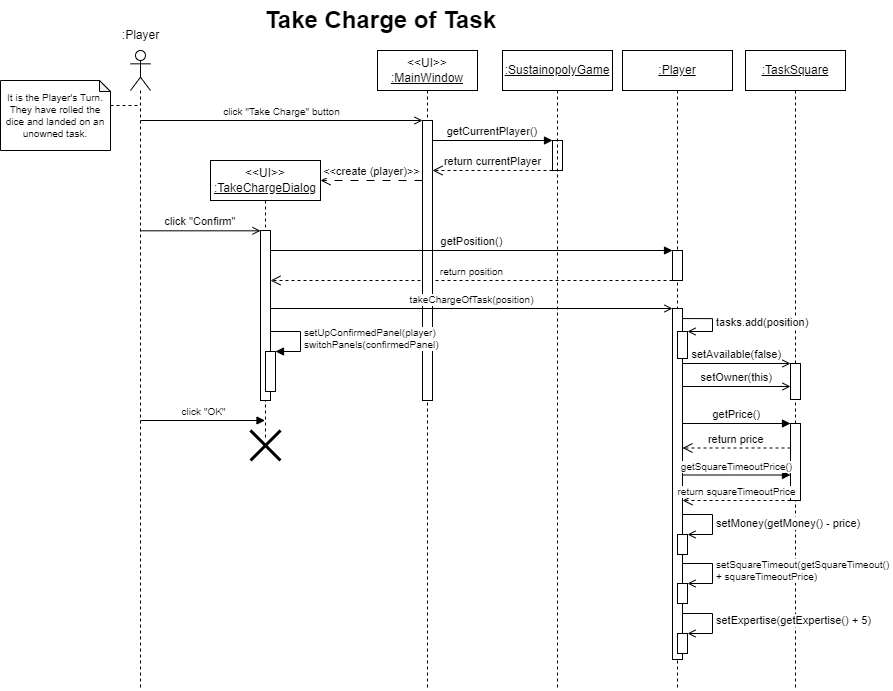

The diagram above was exported from draw.io. Its source (the exported page's mxGraphModel, read from the mxfile embedded in the PNG):
<mxGraphModel dx="1114" dy="720" grid="1" gridSize="10" guides="1" tooltips="1" connect="1" arrows="1" fold="1" page="1" pageScale="1" pageWidth="827" pageHeight="1169" math="0" shadow="0">
  <root>
    <mxCell id="0" />
    <mxCell id="1" parent="0" />
    <mxCell id="wRSAVxSurG9suz_LMson-44" value="&lt;u&gt;:TaskSquare&lt;/u&gt;" style="shape=umlLifeline;perimeter=lifelinePerimeter;whiteSpace=wrap;html=1;container=1;collapsible=0;recursiveResize=0;outlineConnect=0;" parent="1" vertex="1">
      <mxGeometry x="755" y="80" width="100" height="640" as="geometry" />
    </mxCell>
    <mxCell id="wRSAVxSurG9suz_LMson-24" value="" style="points=[];perimeter=orthogonalPerimeter;rounded=0;shadow=0;strokeWidth=1;" parent="wRSAVxSurG9suz_LMson-44" vertex="1">
      <mxGeometry x="45" y="313" width="10" height="36" as="geometry" />
    </mxCell>
    <mxCell id="wRSAVxSurG9suz_LMson-23" value="" style="points=[];perimeter=orthogonalPerimeter;rounded=0;shadow=0;strokeWidth=1;" parent="wRSAVxSurG9suz_LMson-44" vertex="1">
      <mxGeometry x="45" y="373" width="10" height="77" as="geometry" />
    </mxCell>
    <mxCell id="wRSAVxSurG9suz_LMson-45" value="&lt;u&gt;:Player&lt;/u&gt;" style="shape=umlLifeline;perimeter=lifelinePerimeter;whiteSpace=wrap;html=1;container=1;collapsible=0;recursiveResize=0;outlineConnect=0;" parent="1" vertex="1">
      <mxGeometry x="632" y="80" width="110" height="640" as="geometry" />
    </mxCell>
    <mxCell id="wRSAVxSurG9suz_LMson-1" value="" style="points=[];perimeter=orthogonalPerimeter;rounded=0;shadow=0;strokeWidth=1;" parent="wRSAVxSurG9suz_LMson-45" vertex="1">
      <mxGeometry x="50" y="258" width="10" height="351" as="geometry" />
    </mxCell>
    <mxCell id="wRSAVxSurG9suz_LMson-9" value="setAvailable(false)" style="verticalAlign=bottom;startArrow=none;endArrow=open;startSize=8;shadow=0;strokeWidth=1;startFill=0;fontSize=11;labelBackgroundColor=none;endFill=0;" parent="wRSAVxSurG9suz_LMson-45" target="wRSAVxSurG9suz_LMson-24" edge="1">
      <mxGeometry relative="1" as="geometry">
        <mxPoint x="60" y="313" as="sourcePoint" />
        <mxPoint x="195" y="313" as="targetPoint" />
      </mxGeometry>
    </mxCell>
    <mxCell id="wRSAVxSurG9suz_LMson-58" value="" style="html=1;points=[];perimeter=orthogonalPerimeter;" parent="wRSAVxSurG9suz_LMson-45" vertex="1">
      <mxGeometry x="55" y="281" width="10" height="27" as="geometry" />
    </mxCell>
    <mxCell id="wRSAVxSurG9suz_LMson-59" value="tasks.add(position)" style="edgeStyle=orthogonalEdgeStyle;html=1;align=left;spacingLeft=2;endArrow=open;rounded=0;entryX=1;entryY=0;endFill=0;" parent="wRSAVxSurG9suz_LMson-45" target="wRSAVxSurG9suz_LMson-58" edge="1">
      <mxGeometry relative="1" as="geometry">
        <mxPoint x="60" y="268.0526315789475" as="sourcePoint" />
        <Array as="points">
          <mxPoint x="90" y="268" />
          <mxPoint x="90" y="281" />
        </Array>
      </mxGeometry>
    </mxCell>
    <mxCell id="wRSAVxSurG9suz_LMson-64" value="" style="html=1;points=[];perimeter=orthogonalPerimeter;" parent="wRSAVxSurG9suz_LMson-45" vertex="1">
      <mxGeometry x="55" y="484" width="10" height="20" as="geometry" />
    </mxCell>
    <mxCell id="wRSAVxSurG9suz_LMson-65" value="setMoney(getMoney() - price)" style="edgeStyle=orthogonalEdgeStyle;html=1;align=left;spacingLeft=2;endArrow=open;rounded=0;entryX=1;entryY=0;endFill=0;" parent="wRSAVxSurG9suz_LMson-45" target="wRSAVxSurG9suz_LMson-64" edge="1">
      <mxGeometry x="0.0133" relative="1" as="geometry">
        <mxPoint x="60" y="464" as="sourcePoint" />
        <Array as="points">
          <mxPoint x="90" y="464" />
        </Array>
        <mxPoint as="offset" />
      </mxGeometry>
    </mxCell>
    <mxCell id="wRSAVxSurG9suz_LMson-66" value="" style="html=1;points=[];perimeter=orthogonalPerimeter;" parent="wRSAVxSurG9suz_LMson-45" vertex="1">
      <mxGeometry x="55" y="583" width="10" height="20" as="geometry" />
    </mxCell>
    <mxCell id="wRSAVxSurG9suz_LMson-67" value="setExpertise(getExpertise() + 5)" style="edgeStyle=orthogonalEdgeStyle;html=1;align=left;spacingLeft=2;endArrow=open;rounded=0;entryX=1;entryY=0;endFill=0;" parent="wRSAVxSurG9suz_LMson-45" target="wRSAVxSurG9suz_LMson-66" edge="1">
      <mxGeometry relative="1" as="geometry">
        <mxPoint x="60" y="563" as="sourcePoint" />
        <Array as="points">
          <mxPoint x="90" y="563" />
        </Array>
      </mxGeometry>
    </mxCell>
    <mxCell id="bKFjwV3cO8uUFQcULbX7-6" value="" style="html=1;points=[];perimeter=orthogonalPerimeter;fontSize=10;" parent="wRSAVxSurG9suz_LMson-45" vertex="1">
      <mxGeometry x="55" y="533" width="10" height="20" as="geometry" />
    </mxCell>
    <mxCell id="bKFjwV3cO8uUFQcULbX7-7" value="setSquareTimeout(getSquareTimeout()&amp;nbsp;&lt;br&gt;+ squareTimeoutPrice)" style="edgeStyle=orthogonalEdgeStyle;html=1;align=left;spacingLeft=2;endArrow=open;rounded=0;entryX=1;entryY=0;fontSize=10;endFill=0;" parent="wRSAVxSurG9suz_LMson-45" target="bKFjwV3cO8uUFQcULbX7-6" edge="1">
      <mxGeometry x="0.0074" relative="1" as="geometry">
        <mxPoint x="60" y="513" as="sourcePoint" />
        <Array as="points">
          <mxPoint x="90" y="513" />
        </Array>
        <mxPoint as="offset" />
      </mxGeometry>
    </mxCell>
    <mxCell id="bKFjwV3cO8uUFQcULbX7-9" value="" style="html=1;points=[];perimeter=orthogonalPerimeter;fontSize=10;" parent="wRSAVxSurG9suz_LMson-45" vertex="1">
      <mxGeometry x="50" y="200" width="10" height="30" as="geometry" />
    </mxCell>
    <mxCell id="bKFjwV3cO8uUFQcULbX7-2" value="return position" style="html=1;verticalAlign=bottom;endArrow=open;dashed=1;endSize=8;rounded=0;fontSize=10;" parent="wRSAVxSurG9suz_LMson-45" target="bKFjwV3cO8uUFQcULbX7-8" edge="1">
      <mxGeometry relative="1" as="geometry">
        <mxPoint x="50" y="230" as="sourcePoint" />
        <mxPoint x="-377" y="230" as="targetPoint" />
      </mxGeometry>
    </mxCell>
    <mxCell id="wRSAVxSurG9suz_LMson-42" value="&amp;lt;&amp;lt;UI&amp;gt;&amp;gt;&lt;br&gt;&lt;u&gt;:MainWindow&lt;/u&gt;" style="shape=umlLifeline;perimeter=lifelinePerimeter;whiteSpace=wrap;html=1;container=1;collapsible=0;recursiveResize=0;outlineConnect=0;" parent="1" vertex="1">
      <mxGeometry x="387" y="80" width="100" height="640" as="geometry" />
    </mxCell>
    <mxCell id="CFh_R67rSW5fxW_WNOU9-3" value="&amp;lt;&amp;lt;create (player)&amp;gt;&amp;gt;" style="html=1;verticalAlign=bottom;endArrow=open;dashed=1;endSize=8;rounded=0;dashPattern=8 8;" parent="wRSAVxSurG9suz_LMson-42" source="wRSAVxSurG9suz_LMson-13" edge="1">
      <mxGeometry relative="1" as="geometry">
        <mxPoint x="33" y="130" as="sourcePoint" />
        <mxPoint x="-57" y="130" as="targetPoint" />
      </mxGeometry>
    </mxCell>
    <mxCell id="wRSAVxSurG9suz_LMson-13" value="" style="points=[];perimeter=orthogonalPerimeter;rounded=0;shadow=0;strokeWidth=1;" parent="1" vertex="1">
      <mxGeometry x="432" y="150" width="10" height="280" as="geometry" />
    </mxCell>
    <mxCell id="wRSAVxSurG9suz_LMson-15" value="getPosition()" style="verticalAlign=bottom;startArrow=none;endArrow=block;startSize=8;shadow=0;strokeWidth=1;startFill=0;fontSize=11;endFill=1;" parent="1" target="bKFjwV3cO8uUFQcULbX7-9" edge="1">
      <mxGeometry relative="1" as="geometry">
        <mxPoint x="280" y="280" as="sourcePoint" />
        <mxPoint x="707" y="280" as="targetPoint" />
      </mxGeometry>
    </mxCell>
    <mxCell id="wRSAVxSurG9suz_LMson-17" value="" style="points=[];perimeter=orthogonalPerimeter;rounded=0;shadow=0;strokeWidth=1;" parent="1" vertex="1">
      <mxGeometry x="562" y="170" width="10" height="30" as="geometry" />
    </mxCell>
    <mxCell id="wRSAVxSurG9suz_LMson-19" value="getCurrentPlayer()" style="verticalAlign=bottom;endArrow=block;shadow=0;strokeWidth=1;endFill=1;" parent="1" edge="1">
      <mxGeometry relative="1" as="geometry">
        <mxPoint x="442" y="170" as="sourcePoint" />
        <mxPoint x="562" y="170" as="targetPoint" />
      </mxGeometry>
    </mxCell>
    <mxCell id="wRSAVxSurG9suz_LMson-26" value="click &quot;Take Charge&quot; button" style="verticalAlign=bottom;startArrow=none;endArrow=open;startSize=8;shadow=0;strokeWidth=1;startFill=0;fontSize=10;endFill=0;" parent="1" target="wRSAVxSurG9suz_LMson-13" edge="1">
      <mxGeometry relative="1" as="geometry">
        <mxPoint x="150" y="150" as="sourcePoint" />
        <mxPoint x="255" y="150" as="targetPoint" />
      </mxGeometry>
    </mxCell>
    <mxCell id="wRSAVxSurG9suz_LMson-33" value="click &quot;Confirm&quot;" style="verticalAlign=bottom;startArrow=none;endArrow=open;startSize=8;shadow=0;strokeWidth=1;startFill=0;fontSize=11;endFill=0;" parent="1" target="bKFjwV3cO8uUFQcULbX7-8" edge="1">
      <mxGeometry relative="1" as="geometry">
        <mxPoint x="150" y="260.30999999999995" as="sourcePoint" />
        <mxPoint x="274.5" y="260.30999999999995" as="targetPoint" />
      </mxGeometry>
    </mxCell>
    <mxCell id="wRSAVxSurG9suz_LMson-40" value="It is the Player's Turn. They have rolled the dice and landed on an unowned task." style="shape=note;whiteSpace=wrap;html=1;backgroundOutline=1;darkOpacity=0.05;labelBackgroundColor=none;fillStyle=solid;fontSize=10;fillColor=#FFFFFF;size=11;" parent="1" vertex="1">
      <mxGeometry x="10" y="110" width="110" height="70" as="geometry" />
    </mxCell>
    <mxCell id="wRSAVxSurG9suz_LMson-41" value="" style="shape=umlLifeline;participant=umlActor;perimeter=lifelinePerimeter;whiteSpace=wrap;html=1;container=1;collapsible=0;recursiveResize=0;verticalAlign=top;spacingTop=36;outlineConnect=0;" parent="1" vertex="1">
      <mxGeometry x="140" y="80" width="20" height="640" as="geometry" />
    </mxCell>
    <mxCell id="wRSAVxSurG9suz_LMson-57" value=":Player" style="text;html=1;align=center;verticalAlign=middle;resizable=0;points=[];autosize=1;strokeColor=none;fillColor=none;" parent="1" vertex="1">
      <mxGeometry x="120" y="50" width="60" height="30" as="geometry" />
    </mxCell>
    <mxCell id="wRSAVxSurG9suz_LMson-6" value="setOwner(this)" style="verticalAlign=bottom;startArrow=none;endArrow=open;startSize=8;shadow=0;strokeWidth=1;startFill=0;fontSize=11;endFill=0;" parent="1" target="wRSAVxSurG9suz_LMson-24" edge="1">
      <mxGeometry relative="1" as="geometry">
        <mxPoint x="692" y="416.0000000000002" as="sourcePoint" />
        <mxPoint x="827" y="416.0000000000002" as="targetPoint" />
      </mxGeometry>
    </mxCell>
    <mxCell id="wRSAVxSurG9suz_LMson-25" value="getPrice()" style="verticalAlign=bottom;endArrow=block;shadow=0;strokeWidth=1;" parent="1" target="wRSAVxSurG9suz_LMson-23" edge="1">
      <mxGeometry x="0.0019" relative="1" as="geometry">
        <mxPoint x="692" y="453" as="sourcePoint" />
        <mxPoint x="827" y="453" as="targetPoint" />
        <mxPoint as="offset" />
      </mxGeometry>
    </mxCell>
    <mxCell id="wRSAVxSurG9suz_LMson-35" value="return price" style="verticalAlign=bottom;endArrow=open;dashed=1;endSize=8;shadow=0;strokeWidth=1;" parent="1" source="wRSAVxSurG9suz_LMson-23" edge="1">
      <mxGeometry relative="1" as="geometry">
        <mxPoint x="692" y="477.5" as="targetPoint" />
        <mxPoint x="827" y="477.5" as="sourcePoint" />
      </mxGeometry>
    </mxCell>
    <mxCell id="wRSAVxSurG9suz_LMson-68" value="" style="line;strokeWidth=1;html=1;dashed=1;" parent="1" vertex="1">
      <mxGeometry x="120" y="130" width="30" height="10" as="geometry" />
    </mxCell>
    <mxCell id="Ezr4olRzVcJBaTc2J5FN-1" value="Take Charge of Task" style="text;strokeColor=none;fillColor=none;html=1;fontSize=24;fontStyle=1;verticalAlign=middle;align=center;" parent="1" vertex="1">
      <mxGeometry x="340" y="30" width="100" height="40" as="geometry" />
    </mxCell>
    <mxCell id="CFh_R67rSW5fxW_WNOU9-1" value="&amp;lt;&amp;lt;UI&amp;gt;&amp;gt;&lt;br&gt;&lt;u&gt;:TakeChargeDialog&lt;/u&gt;" style="shape=umlLifeline;perimeter=lifelinePerimeter;whiteSpace=wrap;html=1;container=1;collapsible=0;recursiveResize=0;outlineConnect=0;" parent="1" vertex="1">
      <mxGeometry x="220" y="190" width="110" height="280" as="geometry" />
    </mxCell>
    <mxCell id="bKFjwV3cO8uUFQcULbX7-8" value="" style="html=1;points=[];perimeter=orthogonalPerimeter;fontSize=10;" parent="CFh_R67rSW5fxW_WNOU9-1" vertex="1">
      <mxGeometry x="50" y="70" width="10" height="170" as="geometry" />
    </mxCell>
    <mxCell id="bKFjwV3cO8uUFQcULbX7-10" value="" style="html=1;points=[];perimeter=orthogonalPerimeter;fontSize=10;" parent="CFh_R67rSW5fxW_WNOU9-1" vertex="1">
      <mxGeometry x="55" y="191" width="10" height="40" as="geometry" />
    </mxCell>
    <mxCell id="bKFjwV3cO8uUFQcULbX7-11" value="setUpConfirmedPanel(player)&lt;br&gt;switchPanels(confirmedPanel)" style="edgeStyle=orthogonalEdgeStyle;html=1;align=left;spacingLeft=2;endArrow=block;rounded=0;entryX=1;entryY=0;fontSize=10;" parent="CFh_R67rSW5fxW_WNOU9-1" target="bKFjwV3cO8uUFQcULbX7-10" edge="1">
      <mxGeometry relative="1" as="geometry">
        <mxPoint x="60" y="171" as="sourcePoint" />
        <Array as="points">
          <mxPoint x="90" y="171" />
        </Array>
      </mxGeometry>
    </mxCell>
    <mxCell id="bKFjwV3cO8uUFQcULbX7-3" value="takeChargeOfTask(position)" style="html=1;verticalAlign=bottom;endArrow=open;rounded=0;fontSize=10;endFill=0;" parent="1" target="wRSAVxSurG9suz_LMson-1" edge="1">
      <mxGeometry width="80" relative="1" as="geometry">
        <mxPoint x="280" y="338" as="sourcePoint" />
        <mxPoint x="707" y="338" as="targetPoint" />
      </mxGeometry>
    </mxCell>
    <mxCell id="bKFjwV3cO8uUFQcULbX7-4" value="getSquareTimeoutPrice()" style="html=1;verticalAlign=bottom;endArrow=block;rounded=0;fontSize=10;" parent="1" edge="1">
      <mxGeometry width="80" relative="1" as="geometry">
        <mxPoint x="691.9999999999998" y="504.5" as="sourcePoint" />
        <mxPoint x="800" y="504.5" as="targetPoint" />
      </mxGeometry>
    </mxCell>
    <mxCell id="bKFjwV3cO8uUFQcULbX7-5" value="return squareTimeoutPrice" style="html=1;verticalAlign=bottom;endArrow=open;dashed=1;endSize=8;rounded=0;fontSize=10;" parent="1" edge="1">
      <mxGeometry x="0.0053" relative="1" as="geometry">
        <mxPoint x="800" y="530" as="sourcePoint" />
        <mxPoint x="691.9999999999998" y="530" as="targetPoint" />
        <mxPoint as="offset" />
      </mxGeometry>
    </mxCell>
    <mxCell id="wRSAVxSurG9suz_LMson-43" value="&lt;u&gt;:SustainopolyGame&lt;/u&gt;" style="shape=umlLifeline;perimeter=lifelinePerimeter;whiteSpace=wrap;html=1;container=1;collapsible=0;recursiveResize=0;outlineConnect=0;" parent="1" vertex="1">
      <mxGeometry x="512" y="80" width="110" height="640" as="geometry" />
    </mxCell>
    <mxCell id="CFh_R67rSW5fxW_WNOU9-2" value="return currentPlayer" style="html=1;verticalAlign=bottom;endArrow=open;dashed=1;endSize=8;rounded=0;" parent="wRSAVxSurG9suz_LMson-43" edge="1">
      <mxGeometry relative="1" as="geometry">
        <mxPoint x="50" y="120" as="sourcePoint" />
        <mxPoint x="-70" y="120" as="targetPoint" />
      </mxGeometry>
    </mxCell>
    <mxCell id="bKFjwV3cO8uUFQcULbX7-12" value="click &quot;OK&quot;" style="html=1;verticalAlign=bottom;endArrow=block;rounded=0;fontSize=10;" parent="1" target="CFh_R67rSW5fxW_WNOU9-1" edge="1">
      <mxGeometry width="80" relative="1" as="geometry">
        <mxPoint x="150" y="450" as="sourcePoint" />
        <mxPoint x="230" y="450" as="targetPoint" />
      </mxGeometry>
    </mxCell>
    <mxCell id="bKFjwV3cO8uUFQcULbX7-13" value="" style="shape=umlDestroy;whiteSpace=wrap;html=1;strokeWidth=3;fontSize=10;" parent="1" vertex="1">
      <mxGeometry x="260" y="460" width="30" height="30" as="geometry" />
    </mxCell>
  </root>
</mxGraphModel>